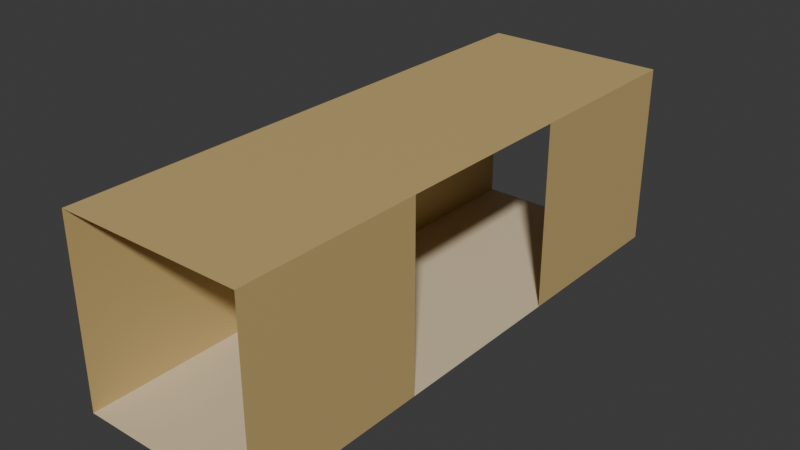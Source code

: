 # Source: Hallway004.blend  (saved by Blender 4.4.32; exported with 4.5.12 LTS)
import bpy
from mathutils import Matrix  # noqa: F401  (used for matrix-valued properties, if any)

bpy.ops.wm.read_factory_settings(use_empty=True)
scene = bpy.context.scene
scene.name = 'Scene'

# ---- collections
col_collection = bpy.data.collections.new('Collection'); scene.collection.children.link(col_collection)

# ---- materials (node trees are filled in below, after node groups)
mat_material = bpy.data.materials.new('Material')
mat_material.alpha_threshold = 0.0
mat_material.roughness = 0.5
mat_material.line_color = (0.0, 0.0, 0.0, 1.0)
mat_material_001 = bpy.data.materials.new('Material.001')

# ---- material node trees
mat_material.use_nodes = True; mat_material.node_tree.nodes.clear()
_N = mat_material.node_tree.nodes; _L = mat_material.node_tree.links
n0 = _N.new('ShaderNodeOutputMaterial'); n0.name = 'Material Output'; n0.location = (300, 300)
n1 = _N.new('ShaderNodeBsdfPrincipled'); n1.name = 'Principled BSDF'; n1.location = (10, 300)
n1.inputs[0].default_value = (0.5841, 0.4233, 0.1746, 1.0)
n1.inputs[3].default_value = 1.45
_L.new(n1.outputs[0], n0.inputs[0])
n0.is_active_output = True
mat_material_001.use_nodes = True; mat_material_001.node_tree.nodes.clear()
_N = mat_material_001.node_tree.nodes; _L = mat_material_001.node_tree.links
n0 = _N.new('ShaderNodeBsdfPrincipled'); n0.name = 'Principled BSDF'; n0.location = (10, 300)
n0.inputs[0].default_value = (0.7379, 0.6172, 0.4125, 1.0)
n1 = _N.new('ShaderNodeOutputMaterial'); n1.name = 'Material Output'; n1.location = (300, 300)
_L.new(n0.outputs[0], n1.inputs[0])
n1.is_active_output = True

# ---- world
world_world = bpy.data.worlds.new('World'); scene.world = world_world
world_world.use_nodes = True; world_world.node_tree.nodes.clear()
_N = world_world.node_tree.nodes; _L = world_world.node_tree.links
n0 = _N.new('ShaderNodeOutputWorld'); n0.name = 'World Output'; n0.location = (300, 300)
n1 = _N.new('ShaderNodeBackground'); n1.name = 'Background'; n1.location = (10, 300)
n1.inputs[0].default_value = (0.05088, 0.05088, 0.05088, 1.0)
_L.new(n1.outputs[0], n0.inputs[0])
n0.is_active_output = True
world_world.color = (0.05088, 0.05088, 0.05088)
world_world.sun_shadow_jitter_overblur = 0.0

# ---- meshes
me_cube = bpy.data.meshes.new('Cube')
me_cube.from_pydata([(-1.0, 1.0, 1.0), (-1.0, 1.0, -1.0), (1.0, 1.0, 1.0), (1.0, 1.0, -1.0), (-1.0, -1.0, 1.0), (-1.0, -1.0, -1.0), (1.0, -1.0, 1.0), (1.0, -1.0, -1.0), (-1.0, -2.989, -1.0), (1.0, -2.989, -1.0), (-1.0, 2.989, 1.0), (-1.0, 2.989, -1.0), (1.0, -2.989, 1.0), (1.0, 2.989, 1.0), (1.0, 2.989, -1.0), (-1.0, -2.989, 1.0)], [], [(0, 2, 6, 4), (1, 11, 10, 0), (5, 7, 3, 1), (2, 13, 14, 3), (3, 14, 11, 1), (5, 8, 9, 7), (6, 12, 15, 4), (0, 10, 13, 2), (4, 15, 8, 5), (7, 9, 12, 6)])
me_cube.polygons.foreach_set('material_index', [0, 0, 1, 0, 1, 1, 0, 0, 0, 0])
_uv = me_cube.uv_layers.new(name='UVMap')
_uv.uv.foreach_set('vector', [0.625, 0.5, 0.625, 0.75, 0.875, 0.75, 0.875, 0.5, 0.375, 0.5, 0.375, 0.5, 0.625, 0.5, 0.625, 0.5, 0.125, 0.5, 0.125, 0.75, 0.375, 0.75, 0.375, 0.5, 0.625, 0.75, 0.625, 0.75, 0.375, 0.75, 0.375, 0.75, 0.375, 0.75, 0.375, 0.75, 0.375, 0.5, 0.375, 0.5, 0.125, 0.5, 0.125, 0.5, 0.125, 0.75, 0.125, 0.75, 0.875, 0.75, 0.875, 0.75, 0.875, 0.5, 0.875, 0.5, 0.625, 0.5, 0.625, 0.5, 0.625, 0.75, 0.625, 0.75, 0.625, 0.25, 0.625, 0.25, 0.375, 0.25, 0.375, 0.25, 0.375, 1.0, 0.375, 1.0, 0.625, 1.0, 0.625, 1.0])
me_cube.materials.append(mat_material)
me_cube.materials.append(mat_material_001)
me_cube.use_mirror_vertex_groups = False
me_cube.update()

# ---- objects
ob_cube = bpy.data.objects.new('Cube', me_cube)

# ---- transforms, parenting, visibility, modifiers, constraints
ob_cube.location = (0.0, 0.0, 0.0)
ob_cube.rotation_euler = (0.0, -0.0, 3.142)
ob_cube.lock_rotations_4d = False
ob_cube.empty_display_type = 'ARROWS'
ob_cube.lineart.crease_threshold = 0.0

# ---- collection membership
col_collection.objects.link(ob_cube)

# ---- scene / render settings (as saved in the file)
scene.frame_start = 1; scene.frame_end = 250; scene.frame_set(1)
scene.render.engine = 'BLENDER_EEVEE_NEXT'
bpy.context.view_layer.update()

# ---- added for rendering (the .blend has no active camera and no usable light): camera, sun
cam_auto = bpy.data.cameras.new('AutoCamera')
cam_auto.lens = 50.0
cam_auto.sensor_width = 36.0
cam_auto.clip_end = 1000.0
ob_auto_camera = bpy.data.objects.new('AutoCamera', cam_auto)
scene.collection.objects.link(ob_auto_camera)
ob_auto_camera.location = (6.11816, -7.34179, 4.89453)
ob_auto_camera.rotation_euler = (1.09748, -7.21219e-08, 0.694738)
scene.camera = ob_auto_camera
light_auto_sun = bpy.data.lights.new('AutoSun', 'SUN')
light_auto_sun.energy = 3.0
light_auto_sun.angle = 0.0523599
ob_auto_sun = bpy.data.objects.new('AutoSun', light_auto_sun)
scene.collection.objects.link(ob_auto_sun)
ob_auto_sun.rotation_euler = (0.872665, 0.174533, 0.523599)
bpy.context.view_layer.update()
